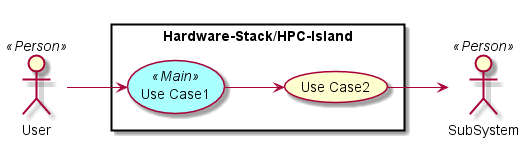

The diagram above was rendered by PlantUML. Its source (embedded in the PNG):
@startuml

left to right direction

skinparam usecase {
  BackgroudnColor #ffffaa
  BackgroundColor<<Main>> #aaffff
}
actor :User: <<Person>>
actor :SubSystem: <<Person>>


rectangle "Hardware-Stack/HPC-Island" {
UseCase UC1 <<Main>> as "Use Case1"
UseCase UC2  as "Use Case2"


User --> UC1
UC1 --> UC2
UC2 --> SubSystem
}

@enduml